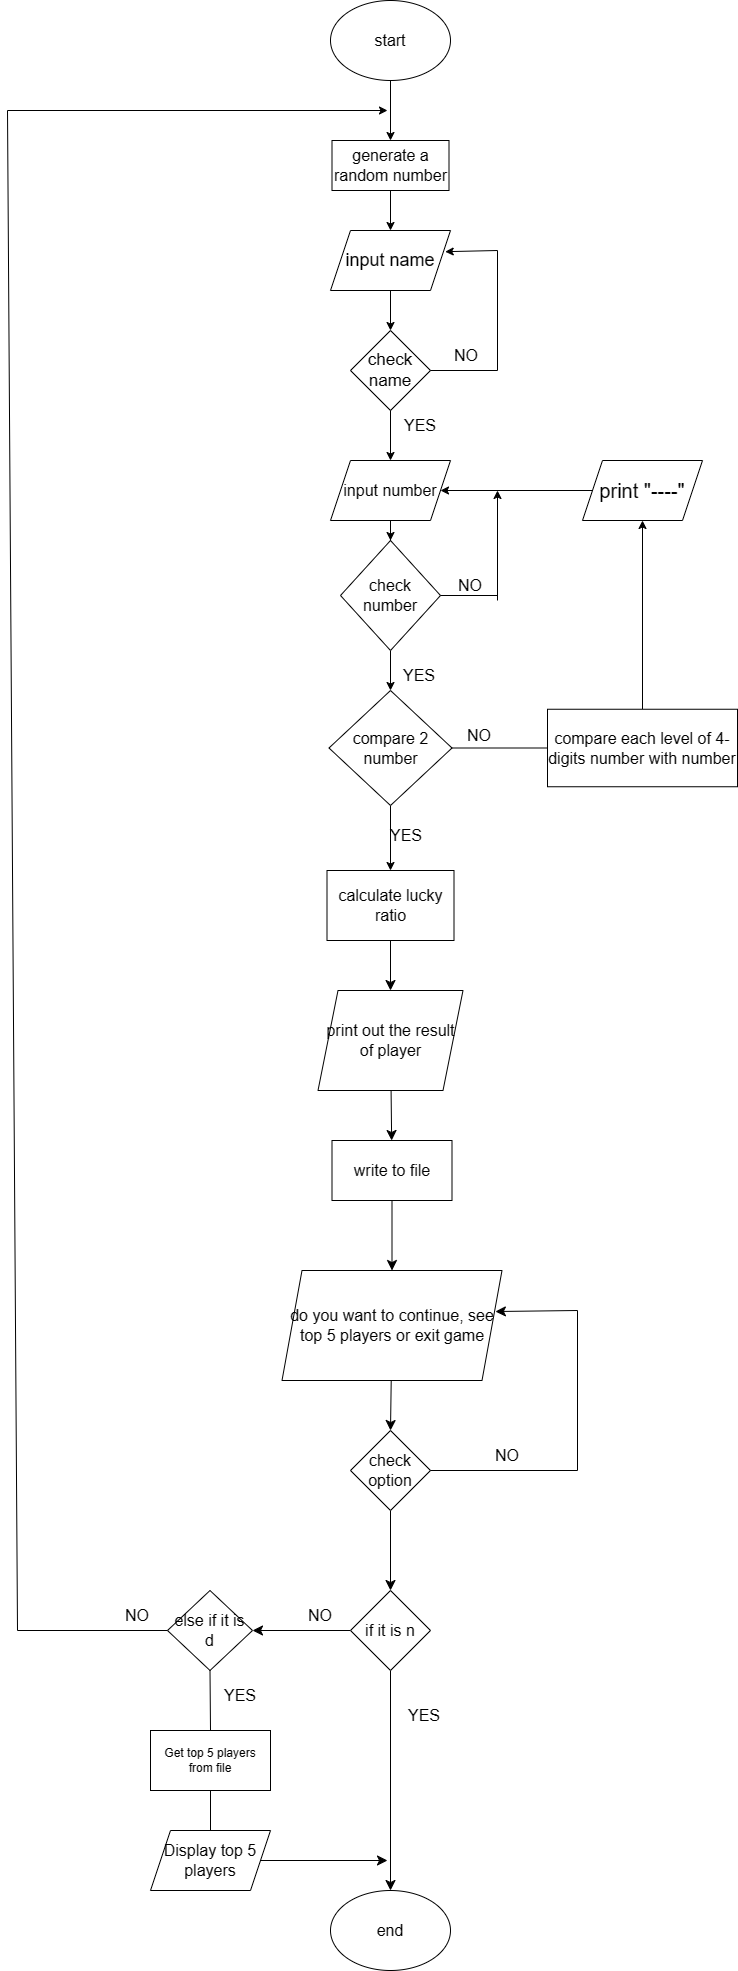

The diagram above was exported from draw.io. Its source (the exported page's mxGraphModel, read from the mxfile embedded in the PNG):
<mxGraphModel dx="944" dy="1195" grid="1" gridSize="10" guides="1" tooltips="1" connect="1" arrows="1" fold="1" page="0" pageScale="1" pageWidth="827" pageHeight="1169" math="0" shadow="0">
  <root>
    <mxCell id="0" />
    <mxCell id="1" parent="0" />
    <mxCell id="oNAYy6KvXW78zxQYaYWr-25" value="" style="edgeStyle=orthogonalEdgeStyle;rounded=0;orthogonalLoop=1;jettySize=auto;html=1;" parent="1" source="oNAYy6KvXW78zxQYaYWr-1" target="oNAYy6KvXW78zxQYaYWr-4" edge="1">
      <mxGeometry relative="1" as="geometry" />
    </mxCell>
    <mxCell id="oNAYy6KvXW78zxQYaYWr-1" value="start" style="ellipse;whiteSpace=wrap;html=1;fontSize=16;" parent="1" vertex="1">
      <mxGeometry x="153" y="-330" width="120" height="80" as="geometry" />
    </mxCell>
    <mxCell id="oNAYy6KvXW78zxQYaYWr-26" style="edgeStyle=orthogonalEdgeStyle;rounded=0;orthogonalLoop=1;jettySize=auto;html=1;entryX=0.5;entryY=0;entryDx=0;entryDy=0;" parent="1" source="oNAYy6KvXW78zxQYaYWr-4" target="oNAYy6KvXW78zxQYaYWr-5" edge="1">
      <mxGeometry relative="1" as="geometry" />
    </mxCell>
    <mxCell id="oNAYy6KvXW78zxQYaYWr-4" value="generate a random number" style="rounded=0;whiteSpace=wrap;html=1;strokeWidth=1;fontSize=16;" parent="1" vertex="1">
      <mxGeometry x="154.5" y="-190" width="117" height="50" as="geometry" />
    </mxCell>
    <mxCell id="rdtAV2J2_qcc3-B4vLPX-7" style="edgeStyle=orthogonalEdgeStyle;rounded=0;orthogonalLoop=1;jettySize=auto;html=1;entryX=0.5;entryY=0;entryDx=0;entryDy=0;" parent="1" source="oNAYy6KvXW78zxQYaYWr-5" target="rdtAV2J2_qcc3-B4vLPX-2" edge="1">
      <mxGeometry relative="1" as="geometry" />
    </mxCell>
    <mxCell id="oNAYy6KvXW78zxQYaYWr-5" value="input name" style="shape=parallelogram;perimeter=parallelogramPerimeter;whiteSpace=wrap;html=1;fixedSize=1;fontSize=18;" parent="1" vertex="1">
      <mxGeometry x="153" y="-100" width="120" height="60" as="geometry" />
    </mxCell>
    <mxCell id="oNAYy6KvXW78zxQYaYWr-6" value="input number" style="shape=parallelogram;perimeter=parallelogramPerimeter;whiteSpace=wrap;html=1;fixedSize=1;fontSize=16;" parent="1" vertex="1">
      <mxGeometry x="153" y="130" width="120" height="60" as="geometry" />
    </mxCell>
    <mxCell id="oNAYy6KvXW78zxQYaYWr-16" style="edgeStyle=orthogonalEdgeStyle;rounded=0;orthogonalLoop=1;jettySize=auto;html=1;entryX=0.5;entryY=0;entryDx=0;entryDy=0;" parent="1" source="oNAYy6KvXW78zxQYaYWr-7" target="oNAYy6KvXW78zxQYaYWr-15" edge="1">
      <mxGeometry relative="1" as="geometry" />
    </mxCell>
    <mxCell id="oNAYy6KvXW78zxQYaYWr-7" value="compare 2 number" style="rhombus;whiteSpace=wrap;html=1;fontSize=16;" parent="1" vertex="1">
      <mxGeometry x="151.5" y="360" width="123" height="115" as="geometry" />
    </mxCell>
    <mxCell id="oNAYy6KvXW78zxQYaYWr-8" value="" style="endArrow=none;html=1;rounded=0;exitX=1;exitY=0.5;exitDx=0;exitDy=0;entryX=0;entryY=0.5;entryDx=0;entryDy=0;" parent="1" source="oNAYy6KvXW78zxQYaYWr-7" target="oNAYy6KvXW78zxQYaYWr-11" edge="1">
      <mxGeometry width="50" height="50" relative="1" as="geometry">
        <mxPoint x="298.5" y="430" as="sourcePoint" />
        <mxPoint x="368.5" y="450" as="targetPoint" />
      </mxGeometry>
    </mxCell>
    <mxCell id="oNAYy6KvXW78zxQYaYWr-13" style="edgeStyle=orthogonalEdgeStyle;rounded=0;orthogonalLoop=1;jettySize=auto;html=1;entryX=0.5;entryY=1;entryDx=0;entryDy=0;" parent="1" source="oNAYy6KvXW78zxQYaYWr-11" target="oNAYy6KvXW78zxQYaYWr-12" edge="1">
      <mxGeometry relative="1" as="geometry" />
    </mxCell>
    <mxCell id="oNAYy6KvXW78zxQYaYWr-11" value="compare each level of 4-digits number with number" style="rounded=0;whiteSpace=wrap;html=1;fontSize=16;" parent="1" vertex="1">
      <mxGeometry x="370" y="378.75" width="190" height="77.5" as="geometry" />
    </mxCell>
    <mxCell id="oNAYy6KvXW78zxQYaYWr-14" style="edgeStyle=orthogonalEdgeStyle;rounded=0;orthogonalLoop=1;jettySize=auto;html=1;exitX=0;exitY=0.5;exitDx=0;exitDy=0;entryX=1;entryY=0.5;entryDx=0;entryDy=0;" parent="1" source="oNAYy6KvXW78zxQYaYWr-12" target="oNAYy6KvXW78zxQYaYWr-6" edge="1">
      <mxGeometry relative="1" as="geometry" />
    </mxCell>
    <mxCell id="oNAYy6KvXW78zxQYaYWr-12" value="print &quot;----&quot;" style="shape=parallelogram;perimeter=parallelogramPerimeter;whiteSpace=wrap;html=1;fixedSize=1;fontSize=20;" parent="1" vertex="1">
      <mxGeometry x="405" y="130" width="120" height="60" as="geometry" />
    </mxCell>
    <mxCell id="rx5eGOsIm56Ygj9SqKMr-34" style="edgeStyle=none;curved=1;rounded=0;orthogonalLoop=1;jettySize=auto;html=1;entryX=0.5;entryY=0;entryDx=0;entryDy=0;fontSize=12;startSize=8;endSize=8;" parent="1" source="oNAYy6KvXW78zxQYaYWr-15" target="rx5eGOsIm56Ygj9SqKMr-33" edge="1">
      <mxGeometry relative="1" as="geometry" />
    </mxCell>
    <mxCell id="oNAYy6KvXW78zxQYaYWr-15" value="calculate lucky ratio" style="rounded=0;whiteSpace=wrap;html=1;fontSize=16;" parent="1" vertex="1">
      <mxGeometry x="149.5" y="540" width="127" height="70" as="geometry" />
    </mxCell>
    <mxCell id="WIocEV3ixVo7TQgAALcy-3" style="edgeStyle=none;curved=1;rounded=0;orthogonalLoop=1;jettySize=auto;html=1;fontSize=12;startSize=8;endSize=8;entryX=0.5;entryY=0;entryDx=0;entryDy=0;" parent="1" source="oNAYy6KvXW78zxQYaYWr-17" target="rx5eGOsIm56Ygj9SqKMr-11" edge="1">
      <mxGeometry relative="1" as="geometry">
        <mxPoint x="213" y="1450" as="targetPoint" />
      </mxGeometry>
    </mxCell>
    <mxCell id="WIocEV3ixVo7TQgAALcy-5" style="edgeStyle=none;curved=1;rounded=0;orthogonalLoop=1;jettySize=auto;html=1;fontSize=12;startSize=8;endSize=8;entryX=1;entryY=0.5;entryDx=0;entryDy=0;" parent="1" source="oNAYy6KvXW78zxQYaYWr-17" target="rx5eGOsIm56Ygj9SqKMr-13" edge="1">
      <mxGeometry relative="1" as="geometry">
        <mxPoint x="400" y="1300" as="targetPoint" />
      </mxGeometry>
    </mxCell>
    <mxCell id="oNAYy6KvXW78zxQYaYWr-17" value="if it is n" style="rhombus;whiteSpace=wrap;html=1;fontSize=16;" parent="1" vertex="1">
      <mxGeometry x="173" y="1260" width="80" height="80" as="geometry" />
    </mxCell>
    <mxCell id="oNAYy6KvXW78zxQYaYWr-24" value="" style="endArrow=classic;html=1;rounded=0;" parent="1" edge="1">
      <mxGeometry width="50" height="50" relative="1" as="geometry">
        <mxPoint x="-170" y="-220" as="sourcePoint" />
        <mxPoint x="210" y="-220" as="targetPoint" />
      </mxGeometry>
    </mxCell>
    <mxCell id="THO_MRFr3PuqPsSyTQI2-1" value="NO" style="text;strokeColor=none;fillColor=none;html=1;align=center;verticalAlign=middle;whiteSpace=wrap;rounded=0;fontSize=16;" parent="1" vertex="1">
      <mxGeometry x="271.5" y="390" width="60" height="30" as="geometry" />
    </mxCell>
    <mxCell id="THO_MRFr3PuqPsSyTQI2-2" value="YES" style="text;strokeColor=none;fillColor=none;html=1;align=center;verticalAlign=middle;whiteSpace=wrap;rounded=0;fontSize=16;" parent="1" vertex="1">
      <mxGeometry x="198.5" y="490" width="60" height="30" as="geometry" />
    </mxCell>
    <mxCell id="rx5eGOsIm56Ygj9SqKMr-9" style="edgeStyle=none;curved=1;rounded=0;orthogonalLoop=1;jettySize=auto;html=1;entryX=0.5;entryY=0;entryDx=0;entryDy=0;fontSize=12;startSize=8;endSize=8;" parent="1" source="THO_MRFr3PuqPsSyTQI2-3" target="rx5eGOsIm56Ygj9SqKMr-5" edge="1">
      <mxGeometry relative="1" as="geometry" />
    </mxCell>
    <mxCell id="THO_MRFr3PuqPsSyTQI2-3" value="do you want to continue, see top 5 players or exit game" style="shape=parallelogram;perimeter=parallelogramPerimeter;whiteSpace=wrap;html=1;fixedSize=1;fontSize=16;" parent="1" vertex="1">
      <mxGeometry x="104.5" y="940" width="220" height="110" as="geometry" />
    </mxCell>
    <mxCell id="xXqHCgtGvS68PTAFuoUL-3" style="edgeStyle=none;curved=1;rounded=0;orthogonalLoop=1;jettySize=auto;html=1;fontSize=12;startSize=8;endSize=8;" parent="1" source="xXqHCgtGvS68PTAFuoUL-1" target="THO_MRFr3PuqPsSyTQI2-3" edge="1">
      <mxGeometry relative="1" as="geometry" />
    </mxCell>
    <mxCell id="xXqHCgtGvS68PTAFuoUL-1" value="write to file" style="rounded=0;whiteSpace=wrap;html=1;fontSize=16;" parent="1" vertex="1">
      <mxGeometry x="154.5" y="810" width="120" height="60" as="geometry" />
    </mxCell>
    <mxCell id="rdtAV2J2_qcc3-B4vLPX-3" style="edgeStyle=orthogonalEdgeStyle;rounded=0;orthogonalLoop=1;jettySize=auto;html=1;entryX=0.5;entryY=0;entryDx=0;entryDy=0;" parent="1" source="rdtAV2J2_qcc3-B4vLPX-2" target="oNAYy6KvXW78zxQYaYWr-6" edge="1">
      <mxGeometry relative="1" as="geometry" />
    </mxCell>
    <mxCell id="rdtAV2J2_qcc3-B4vLPX-2" value="check name" style="rhombus;whiteSpace=wrap;html=1;fontSize=17;" parent="1" vertex="1">
      <mxGeometry x="173" width="80" height="80" as="geometry" />
    </mxCell>
    <mxCell id="rdtAV2J2_qcc3-B4vLPX-4" value="" style="endArrow=none;html=1;rounded=0;exitX=1;exitY=0.5;exitDx=0;exitDy=0;" parent="1" source="rdtAV2J2_qcc3-B4vLPX-2" edge="1">
      <mxGeometry width="50" height="50" relative="1" as="geometry">
        <mxPoint x="340" y="40" as="sourcePoint" />
        <mxPoint x="320" y="40" as="targetPoint" />
      </mxGeometry>
    </mxCell>
    <mxCell id="rdtAV2J2_qcc3-B4vLPX-5" value="" style="endArrow=none;html=1;rounded=0;" parent="1" edge="1">
      <mxGeometry width="50" height="50" relative="1" as="geometry">
        <mxPoint x="320" y="-80" as="sourcePoint" />
        <mxPoint x="320" y="40" as="targetPoint" />
      </mxGeometry>
    </mxCell>
    <mxCell id="rdtAV2J2_qcc3-B4vLPX-6" value="" style="endArrow=classic;html=1;rounded=0;entryX=0.956;entryY=0.353;entryDx=0;entryDy=0;entryPerimeter=0;" parent="1" target="oNAYy6KvXW78zxQYaYWr-5" edge="1">
      <mxGeometry width="50" height="50" relative="1" as="geometry">
        <mxPoint x="320" y="-80" as="sourcePoint" />
        <mxPoint x="470" y="-50" as="targetPoint" />
      </mxGeometry>
    </mxCell>
    <mxCell id="rdtAV2J2_qcc3-B4vLPX-12" style="edgeStyle=orthogonalEdgeStyle;rounded=0;orthogonalLoop=1;jettySize=auto;html=1;exitX=0.5;exitY=1;exitDx=0;exitDy=0;entryX=0.5;entryY=0;entryDx=0;entryDy=0;" parent="1" source="rdtAV2J2_qcc3-B4vLPX-8" target="oNAYy6KvXW78zxQYaYWr-7" edge="1">
      <mxGeometry relative="1" as="geometry" />
    </mxCell>
    <mxCell id="rdtAV2J2_qcc3-B4vLPX-8" value="check number" style="rhombus;whiteSpace=wrap;html=1;fontSize=16;" parent="1" vertex="1">
      <mxGeometry x="163" y="210" width="100" height="110" as="geometry" />
    </mxCell>
    <mxCell id="rdtAV2J2_qcc3-B4vLPX-10" value="" style="endArrow=none;html=1;rounded=0;exitX=1;exitY=0.5;exitDx=0;exitDy=0;" parent="1" source="rdtAV2J2_qcc3-B4vLPX-8" edge="1">
      <mxGeometry width="50" height="50" relative="1" as="geometry">
        <mxPoint x="310" y="270" as="sourcePoint" />
        <mxPoint x="320" y="265" as="targetPoint" />
      </mxGeometry>
    </mxCell>
    <mxCell id="rdtAV2J2_qcc3-B4vLPX-11" value="" style="endArrow=classic;html=1;rounded=0;" parent="1" edge="1">
      <mxGeometry width="50" height="50" relative="1" as="geometry">
        <mxPoint x="320" y="270" as="sourcePoint" />
        <mxPoint x="320" y="160" as="targetPoint" />
      </mxGeometry>
    </mxCell>
    <mxCell id="rdtAV2J2_qcc3-B4vLPX-13" style="edgeStyle=orthogonalEdgeStyle;rounded=0;orthogonalLoop=1;jettySize=auto;html=1;entryX=0.5;entryY=0;entryDx=0;entryDy=0;" parent="1" source="oNAYy6KvXW78zxQYaYWr-6" target="rdtAV2J2_qcc3-B4vLPX-8" edge="1">
      <mxGeometry relative="1" as="geometry" />
    </mxCell>
    <mxCell id="rdtAV2J2_qcc3-B4vLPX-14" value="NO" style="text;strokeColor=none;fillColor=none;html=1;align=center;verticalAlign=middle;whiteSpace=wrap;rounded=0;fontSize=16;" parent="1" vertex="1">
      <mxGeometry x="263" y="240" width="60" height="30" as="geometry" />
    </mxCell>
    <mxCell id="rdtAV2J2_qcc3-B4vLPX-15" value="NO" style="text;strokeColor=none;fillColor=none;html=1;align=center;verticalAlign=middle;whiteSpace=wrap;rounded=0;fontSize=16;" parent="1" vertex="1">
      <mxGeometry x="258.5" y="10" width="60" height="30" as="geometry" />
    </mxCell>
    <mxCell id="rdtAV2J2_qcc3-B4vLPX-16" value="YES" style="text;strokeColor=none;fillColor=none;html=1;align=center;verticalAlign=middle;whiteSpace=wrap;rounded=0;fontSize=16;" parent="1" vertex="1">
      <mxGeometry x="211.5" y="330" width="60" height="30" as="geometry" />
    </mxCell>
    <mxCell id="rdtAV2J2_qcc3-B4vLPX-17" value="YES" style="text;strokeColor=none;fillColor=none;html=1;align=center;verticalAlign=middle;whiteSpace=wrap;rounded=0;fontSize=16;" parent="1" vertex="1">
      <mxGeometry x="213" y="80" width="60" height="30" as="geometry" />
    </mxCell>
    <mxCell id="WIocEV3ixVo7TQgAALcy-2" style="edgeStyle=none;curved=1;rounded=0;orthogonalLoop=1;jettySize=auto;html=1;fontSize=12;startSize=8;endSize=8;" parent="1" source="rx5eGOsIm56Ygj9SqKMr-5" edge="1">
      <mxGeometry relative="1" as="geometry">
        <mxPoint x="213" y="1260" as="targetPoint" />
      </mxGeometry>
    </mxCell>
    <mxCell id="rx5eGOsIm56Ygj9SqKMr-5" value="check option" style="rhombus;whiteSpace=wrap;html=1;fontSize=16;" parent="1" vertex="1">
      <mxGeometry x="173" y="1100" width="80" height="80" as="geometry" />
    </mxCell>
    <mxCell id="rx5eGOsIm56Ygj9SqKMr-6" value="" style="endArrow=none;html=1;rounded=0;fontSize=12;startSize=8;endSize=8;curved=1;exitX=1;exitY=0.5;exitDx=0;exitDy=0;" parent="1" source="rx5eGOsIm56Ygj9SqKMr-5" edge="1">
      <mxGeometry width="50" height="50" relative="1" as="geometry">
        <mxPoint x="340" y="1150" as="sourcePoint" />
        <mxPoint x="400" y="1140" as="targetPoint" />
      </mxGeometry>
    </mxCell>
    <mxCell id="rx5eGOsIm56Ygj9SqKMr-7" value="" style="endArrow=none;html=1;rounded=0;fontSize=12;startSize=8;endSize=8;curved=1;" parent="1" edge="1">
      <mxGeometry width="50" height="50" relative="1" as="geometry">
        <mxPoint x="400" y="1140" as="sourcePoint" />
        <mxPoint x="400" y="980" as="targetPoint" />
      </mxGeometry>
    </mxCell>
    <mxCell id="rx5eGOsIm56Ygj9SqKMr-8" value="" style="endArrow=classic;html=1;rounded=0;fontSize=12;startSize=8;endSize=8;curved=1;entryX=0.97;entryY=0.373;entryDx=0;entryDy=0;entryPerimeter=0;" parent="1" target="THO_MRFr3PuqPsSyTQI2-3" edge="1">
      <mxGeometry width="50" height="50" relative="1" as="geometry">
        <mxPoint x="400" y="980" as="sourcePoint" />
        <mxPoint x="460" y="950" as="targetPoint" />
      </mxGeometry>
    </mxCell>
    <mxCell id="rx5eGOsIm56Ygj9SqKMr-11" value="end" style="ellipse;whiteSpace=wrap;html=1;fontSize=16;" parent="1" vertex="1">
      <mxGeometry x="153" y="1560" width="120" height="80" as="geometry" />
    </mxCell>
    <mxCell id="rx5eGOsIm56Ygj9SqKMr-13" value="else if it is d" style="rhombus;whiteSpace=wrap;html=1;fontSize=16;" parent="1" vertex="1">
      <mxGeometry x="-10" y="1260" width="85" height="80" as="geometry" />
    </mxCell>
    <mxCell id="rx5eGOsIm56Ygj9SqKMr-29" value="NO" style="text;strokeColor=none;fillColor=none;html=1;align=center;verticalAlign=middle;whiteSpace=wrap;rounded=0;fontSize=16;" parent="1" vertex="1">
      <mxGeometry x="300" y="1110" width="60" height="30" as="geometry" />
    </mxCell>
    <mxCell id="rx5eGOsIm56Ygj9SqKMr-35" style="edgeStyle=none;curved=1;rounded=0;orthogonalLoop=1;jettySize=auto;html=1;fontSize=12;startSize=8;endSize=8;" parent="1" source="rx5eGOsIm56Ygj9SqKMr-33" target="xXqHCgtGvS68PTAFuoUL-1" edge="1">
      <mxGeometry relative="1" as="geometry" />
    </mxCell>
    <mxCell id="rx5eGOsIm56Ygj9SqKMr-33" value="print out the result of player" style="shape=parallelogram;perimeter=parallelogramPerimeter;whiteSpace=wrap;html=1;fixedSize=1;fontSize=16;" parent="1" vertex="1">
      <mxGeometry x="140.5" y="660" width="145" height="100" as="geometry" />
    </mxCell>
    <mxCell id="WIocEV3ixVo7TQgAALcy-4" value="YES" style="text;strokeColor=none;fillColor=none;html=1;align=center;verticalAlign=middle;whiteSpace=wrap;rounded=0;fontSize=16;" parent="1" vertex="1">
      <mxGeometry x="216.5" y="1370" width="60" height="30" as="geometry" />
    </mxCell>
    <mxCell id="WIocEV3ixVo7TQgAALcy-6" value="NO" style="text;strokeColor=none;fillColor=none;html=1;align=center;verticalAlign=middle;whiteSpace=wrap;rounded=0;fontSize=16;" parent="1" vertex="1">
      <mxGeometry x="113" y="1270" width="60" height="30" as="geometry" />
    </mxCell>
    <mxCell id="WIocEV3ixVo7TQgAALcy-13" style="edgeStyle=none;curved=1;rounded=0;orthogonalLoop=1;jettySize=auto;html=1;fontSize=12;startSize=8;endSize=8;" parent="1" source="WIocEV3ixVo7TQgAALcy-12" edge="1">
      <mxGeometry relative="1" as="geometry">
        <mxPoint x="210" y="1530" as="targetPoint" />
      </mxGeometry>
    </mxCell>
    <mxCell id="WIocEV3ixVo7TQgAALcy-12" value="Display top 5 players" style="shape=parallelogram;perimeter=parallelogramPerimeter;whiteSpace=wrap;html=1;fixedSize=1;fontSize=16;" parent="1" vertex="1">
      <mxGeometry x="-27" y="1500" width="120" height="60" as="geometry" />
    </mxCell>
    <mxCell id="WIocEV3ixVo7TQgAALcy-16" value="YES" style="text;strokeColor=none;fillColor=none;html=1;align=center;verticalAlign=middle;whiteSpace=wrap;rounded=0;fontSize=16;" parent="1" vertex="1">
      <mxGeometry x="33" y="1350" width="60" height="30" as="geometry" />
    </mxCell>
    <mxCell id="WIocEV3ixVo7TQgAALcy-17" value="NO" style="text;strokeColor=none;fillColor=none;html=1;align=center;verticalAlign=middle;whiteSpace=wrap;rounded=0;fontSize=16;" parent="1" vertex="1">
      <mxGeometry x="-70" y="1270" width="60" height="30" as="geometry" />
    </mxCell>
    <mxCell id="WIocEV3ixVo7TQgAALcy-18" value="" style="endArrow=none;html=1;rounded=0;fontSize=12;startSize=8;endSize=8;curved=1;entryX=1;entryY=1;entryDx=0;entryDy=0;" parent="1" target="WIocEV3ixVo7TQgAALcy-17" edge="1">
      <mxGeometry width="50" height="50" relative="1" as="geometry">
        <mxPoint x="-160" y="1300" as="sourcePoint" />
        <mxPoint x="-10" y="1310" as="targetPoint" />
      </mxGeometry>
    </mxCell>
    <mxCell id="WIocEV3ixVo7TQgAALcy-20" value="" style="endArrow=none;html=1;rounded=0;fontSize=12;startSize=8;endSize=8;curved=1;" parent="1" edge="1">
      <mxGeometry width="50" height="50" relative="1" as="geometry">
        <mxPoint x="-160" y="1300" as="sourcePoint" />
        <mxPoint x="-170" y="-220" as="targetPoint" />
      </mxGeometry>
    </mxCell>
    <mxCell id="vPgBHVj7jiDBtVbm5T5W-1" value="Get top 5 players from file" style="rounded=0;whiteSpace=wrap;html=1;" vertex="1" parent="1">
      <mxGeometry x="-27" y="1400" width="120" height="60" as="geometry" />
    </mxCell>
    <mxCell id="vPgBHVj7jiDBtVbm5T5W-3" value="" style="endArrow=none;html=1;rounded=0;fontSize=12;startSize=8;endSize=8;curved=1;entryX=0.5;entryY=1;entryDx=0;entryDy=0;exitX=0.5;exitY=0;exitDx=0;exitDy=0;" edge="1" parent="1" source="vPgBHVj7jiDBtVbm5T5W-1" target="rx5eGOsIm56Ygj9SqKMr-13">
      <mxGeometry width="50" height="50" relative="1" as="geometry">
        <mxPoint x="-110" y="1390" as="sourcePoint" />
        <mxPoint x="-60" y="1340" as="targetPoint" />
      </mxGeometry>
    </mxCell>
    <mxCell id="vPgBHVj7jiDBtVbm5T5W-4" value="" style="endArrow=none;html=1;rounded=0;fontSize=12;startSize=8;endSize=8;curved=1;entryX=0.5;entryY=1;entryDx=0;entryDy=0;exitX=0.5;exitY=0;exitDx=0;exitDy=0;" edge="1" parent="1" source="WIocEV3ixVo7TQgAALcy-12" target="vPgBHVj7jiDBtVbm5T5W-1">
      <mxGeometry width="50" height="50" relative="1" as="geometry">
        <mxPoint x="-120" y="1450" as="sourcePoint" />
        <mxPoint x="-70" y="1400" as="targetPoint" />
      </mxGeometry>
    </mxCell>
  </root>
</mxGraphModel>